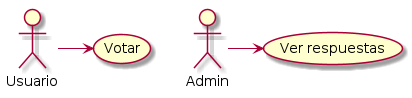

The diagram above was rendered by PlantUML. Its source (embedded in the PNG):
@startuml

actor u as "Usuario"
actor a as "Admin"

usecase v as "Votar"
usecase r as "Ver respuestas"

u -> v
a -> r

@enduml